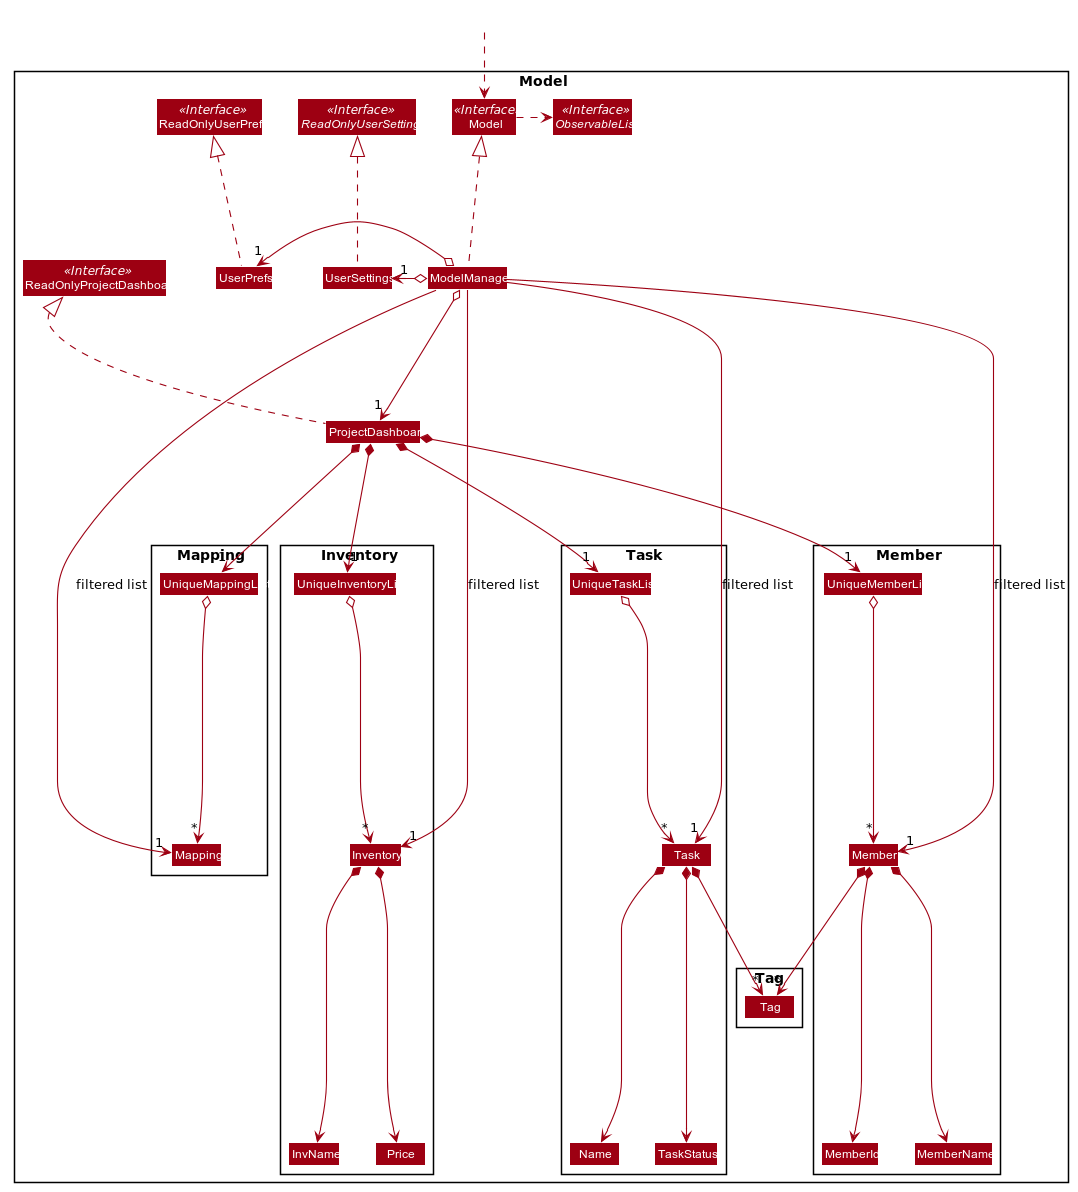

The diagram above was rendered by PlantUML. Its source (embedded in the PNG):
@startuml









skinparam BackgroundColor #FFFFFFF

skinparam Shadowing false

skinparam Class {
    FontColor #FFFFFF
    BorderThickness 1
    BorderColor #FFFFFF
    StereotypeFontColor #FFFFFF
    FontName Arial
}

skinparam Actor {
    BorderColor #000000
    Color #000000
    FontName Arial
}

skinparam Sequence {
    MessageAlign center
    BoxFontSize 15
    BoxPadding 0
    BoxFontColor #FFFFFF
    FontName Arial
}

skinparam Participant {
    FontColor #FFFFFFF
    Padding 20
}

skinparam MinClassWidth 50
skinparam ParticipantPadding 10
skinparam Shadowing false
skinparam DefaultTextAlignment center
skinparam packageStyle Rectangle

hide footbox
hide members
hide circle
skinparam arrowThickness 1.1
skinparam arrowColor #9D0012
skinparam classBackgroundColor #9D0012

Package Model <<Rectangle>>{
Interface ReadOnlyProjectDashboard <<Interface>>
Interface ReadOnlyUserPrefs <<Interface>>
Interface ReadOnlyUserSettings <<Interface>>
Interface Model <<Interface>>
Interface ObservableList <<Interface>>
Class ProjectDashboard
Class ReadOnlyProjectDashboard
Class Model
Class ModelManager
Class UserPrefs
Class UserSettings
Class ReadOnlyUserPrefs

Package Task {
Class Task
Class Name
Class TaskStatus
Class UniqueTaskList
}

Package Member {
Class Member
Class MemberId
Class MemberName
Class UniqueMemberList
}

Package Inventory {
Class Inventory
Class InvName
Class Price
Class UniqueInventoryList
}

Package Mapping {
Class Mapping
Class UniqueMappingList
}

Package Tag {
Class Tag
}
}

Class HiddenOutside #FFFFFF
HiddenOutside ..> Model

ProjectDashboard .up.|> ReadOnlyProjectDashboard

ModelManager .up.|> Model
Model .right.> ObservableList
ModelManager o--> "1" ProjectDashboard
ModelManager o-left-> "1" UserPrefs
ModelManager o-left-> "1" UserSettings
UserPrefs .up.|> ReadOnlyUserPrefs
UserSettings .up.|> ReadOnlyUserSettings

ProjectDashboard *--> "1" UniqueTaskList
UniqueTaskList o--> "*" Task
Task *--> Name
Task *--> TaskStatus
Task *--> "*" Tag


ProjectDashboard *--> "1" UniqueMemberList
UniqueMemberList o--> "*" Member
Member *--> MemberId
Member *--> MemberName
Member *--> "*" Tag

ProjectDashboard *--> "1" UniqueInventoryList
UniqueInventoryList o--> "*" Inventory
Inventory *--> InvName
Inventory *--> Price

ProjectDashboard *--> "1" UniqueMappingList
UniqueMappingList o--> "*" Mapping

ModelManager -->"1" Task : filtered list
ModelManager -->"1" Member : filtered list
ModelManager -->"1" Inventory : filtered list
ModelManager -->"1" Mapping : filtered list
@enduml